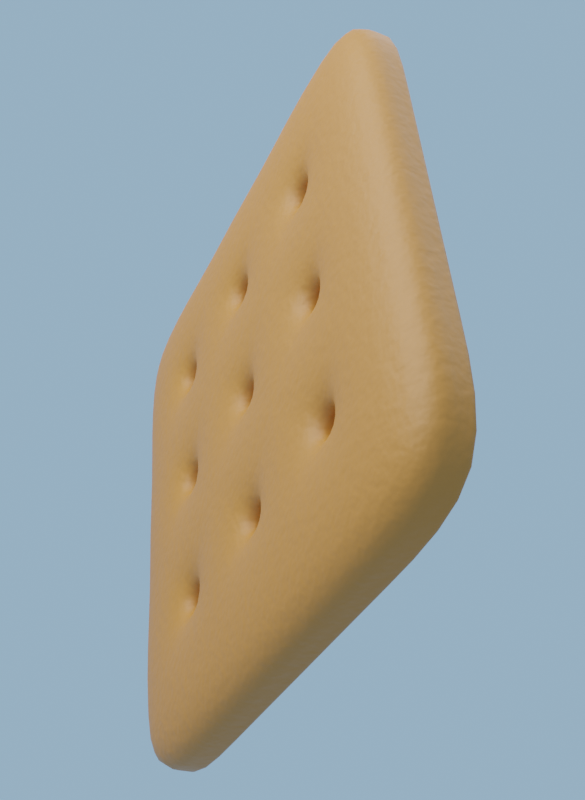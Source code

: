 # Source: Biscuit.blend  (saved by Blender 3.3.6; exported with 4.5.12 LTS)
import bpy
from mathutils import Matrix  # noqa: F401  (used for matrix-valued properties, if any)

bpy.ops.wm.read_factory_settings(use_empty=True)
scene = bpy.context.scene
scene.name = 'Scene'

# ---- collections
col_collection = bpy.data.collections.new('Collection'); scene.collection.children.link(col_collection)

# ---- materials (node trees are filled in below, after node groups)
mat_biscuit = bpy.data.materials.new('Biscuit')

# ---- material node trees
mat_biscuit.use_nodes = True; mat_biscuit.node_tree.nodes.clear()
_N = mat_biscuit.node_tree.nodes; _L = mat_biscuit.node_tree.links
n0 = _N.new('ShaderNodeBsdfPrincipled'); n0.name = 'Principled BSDF'; n0.location = (10, 300)
n0.distribution = 'GGX'
n0.subsurface_method = 'RANDOM_WALK_SKIN'
n0.inputs[0].default_value = (0.5085, 0.1831, 0.02134, 1.0)
n0.inputs[3].default_value = 1.45
n0.inputs[27].default_value = (0.0, 0.0, 0.0, 1.0)
n0.inputs[28].default_value = 1.0
n1 = _N.new('ShaderNodeOutputMaterial'); n1.name = 'Material Output'; n1.location = (300, 300)
n2 = _N.new('ShaderNodeTexCoord'); n2.name = 'Texture Coordinate'; n2.location = (-609, 51)
n3 = _N.new('ShaderNodeBump'); n3.name = 'Bump'; n3.location = (-211, -118)
n3.inputs[1].default_value = 0.0002
n3.inputs[2].default_value = 1.0
n4 = _N.new('ShaderNodeTexNoise'); n4.name = 'Noise Texture'; n4.location = (-389, 40)
n4.inputs[2].default_value = 437.7
n4.inputs[3].default_value = 1.2
n4.inputs[4].default_value = 0.5333
_L.new(n0.outputs[0], n1.inputs[0])
_L.new(n2.outputs[3], n4.inputs[0])
_L.new(n4.outputs[0], n3.inputs[3])
_L.new(n3.outputs[0], n0.inputs[5])
n1.is_active_output = True

# ---- world
world_world = bpy.data.worlds.new('World'); scene.world = world_world
world_world.use_nodes = True; world_world.node_tree.nodes.clear()
_N = world_world.node_tree.nodes; _L = world_world.node_tree.links
n0 = _N.new('ShaderNodeOutputWorld'); n0.name = 'World Output'; n0.location = (300, 300)
n1 = _N.new('ShaderNodeBackground'); n1.name = 'Background'; n1.location = (10, 300)
n1.inputs[0].default_value = (0.2924, 0.4898, 0.723, 1.0)
_L.new(n1.outputs[0], n0.inputs[0])
n0.is_active_output = True
world_world.color = (0.05088, 0.05088, 0.05088)
world_world.use_sun_shadow = False
world_world.sun_shadow_jitter_overblur = 0.0

# ---- cameras
cam_camera = bpy.data.cameras.new('Camera')
cam_camera.passepartout_alpha = 1.0

# ---- lights
light_point = bpy.data.lights.new('Point', 'POINT')
light_point.transmission_factor = 0.0
light_point.shadow_soft_size = 0.25
light_point.shadow_maximum_resolution = 0.002
light_point.use_absolute_resolution = True
light_point_001 = bpy.data.lights.new('Point.001', 'POINT')
light_point_001.transmission_factor = 0.0
light_point_001.energy = 3.4
light_point_001.shadow_soft_size = 0.25
light_point_001.shadow_maximum_resolution = 0.002
light_point_001.use_absolute_resolution = True

# ---- meshes
me_cube = bpy.data.meshes.new('Cube')
me_cube.from_pydata([(-0.06792, -0.06792, -0.006792), (-0.06792, -0.06792, 0.006792), (-0.06792, 0.06792, -0.006792), (-0.06792, 0.06792, 0.006792), (0.06792, -0.06792, -0.006792), (0.06792, -0.06792, 0.006792), (0.06792, 0.06792, -0.006792), (0.06792, 0.06792, 0.006792), (0.03396, 0.06792, -0.006792), (0.0, 0.06792, -0.006792), (-0.03396, 0.06792, -0.006792), (-0.03396, 0.06792, 0.006792), (0.0, 0.06792, 0.006792), (0.03396, 0.06792, 0.006792), (-0.03396, -0.06792, -0.006792), (0.0, -0.06792, -0.006792), (0.03396, -0.06792, -0.006792), (0.03396, -0.06792, 0.006792), (0.0, -0.06792, 0.006792), (-0.03396, -0.06792, 0.006792), (-0.06792, 0.03396, -0.006792), (-0.06792, 0.0, -0.006792), (-0.06792, -0.03396, -0.006792), (-0.06792, -0.03396, 0.006792), (-0.06792, 0.0, 0.006792), (-0.06792, 0.03396, 0.006792), (0.06792, -0.03396, -0.006792), (0.06792, 0.0, -0.006792), (0.06792, 0.03396, -0.006792), (0.06792, 0.03396, 0.006792), (0.06792, 0.0, 0.006792), (0.06792, -0.03396, 0.006792), (0.03396, 0.03853, 0.006792), (0.02939, 0.03396, 0.006792), (0.03396, 0.02939, 0.006792), (0.03853, 0.03396, 0.006792), (0.03396, 0.00457, 0.006792), (0.02939, -2.513e-11, 0.006792), (0.03396, -0.00457, 0.006792), (0.03853, -2.513e-11, 0.006792), (0.03893, -0.03396, 0.006792), (0.03436, -0.02939, 0.006792), (0.02979, -0.03396, 0.006792), (0.03436, -0.03853, 0.006792), (-7.54e-11, 0.03853, 0.006792), (-0.00457, 0.03396, 0.006792), (-7.54e-11, 0.02939, 0.006792), (0.00457, 0.03396, 0.006792), (0.0, 0.00457, 0.006792), (-0.00457, 5.027e-11, 0.006792), (0.0, -0.00457, 0.006792), (0.00457, 5.027e-11, 0.006792), (0.00457, -0.03396, 0.006792), (-2.513e-11, -0.02939, 0.006792), (-0.00457, -0.03396, 0.006792), (-2.513e-11, -0.03853, 0.006792), (-0.03853, 0.03396, 0.006792), (-0.03396, 0.02939, 0.006792), (-0.02939, 0.03396, 0.006792), (-0.03396, 0.03853, 0.006792), (-0.03853, 5.027e-11, 0.006792), (-0.03396, -0.00457, 0.006792), (-0.02939, 5.027e-11, 0.006792), (-0.03396, 0.00457, 0.006792), (-0.03396, -0.03853, 0.006792), (-0.02939, -0.03396, 0.006792), (-0.03396, -0.02939, 0.006792), (-0.03853, -0.03396, 0.006792), (-0.03396, 0.03853, -0.006792), (-0.02939, 0.03396, -0.006792), (-0.03396, 0.02939, -0.006792), (-0.03853, 0.03396, -0.006792), (-0.03396, 0.00457, -0.006792), (-0.02939, 5.027e-11, -0.006792), (-0.03396, -0.00457, -0.006792), (-0.03853, 5.027e-11, -0.006792), (-0.03853, -0.03396, -0.006792), (-0.03396, -0.02939, -0.006792), (-0.02939, -0.03396, -0.006792), (-0.03396, -0.03853, -0.006792), (-7.54e-11, 0.03853, -0.006792), (0.00457, 0.03396, -0.006792), (-7.54e-11, 0.02939, -0.006792), (-0.00457, 0.03396, -0.006792), (0.0, 0.00457, -0.006792), (0.00457, 5.027e-11, -0.006792), (0.0, -0.00457, -0.006792), (-0.00457, 5.027e-11, -0.006792), (-0.00457, -0.03396, -0.006792), (-2.513e-11, -0.02939, -0.006792), (0.00457, -0.03396, -0.006792), (-2.513e-11, -0.03853, -0.006792), (0.03853, 0.03396, -0.006792), (0.03396, 0.02939, -0.006792), (0.02939, 0.03396, -0.006792), (0.03396, 0.03853, -0.006792), (0.03853, -2.513e-11, -0.006792), (0.03396, -0.00457, -0.006792), (0.02939, -2.513e-11, -0.006792), (0.03396, 0.00457, -0.006792), (0.03436, -0.03853, -0.006792), (0.02979, -0.03396, -0.006792), (0.03436, -0.02939, -0.006792), (0.03893, -0.03396, -0.006792), (-0.02939, 5.027e-11, -1.397e-09), (0.0, -0.06792, -0.002423), (-2.513e-11, -0.02939, -1.304e-08), (0.00457, 0.03396, -4.657e-09), (0.00457, 5.027e-11, -9.779e-09), (-0.03396, -0.03853, -6.519e-09), (0.03396, 0.02939, -4.657e-09), (-0.06792, 0.0, -0.002423), (-0.06792, 0.03396, -0.002423), (0.02939, -2.513e-11, -9.779e-09), (0.03893, -0.03396, -1.397e-08), (-0.03853, 5.027e-11, -1.397e-09), (-0.03396, 0.06792, -0.002423), (-0.02939, 0.03396, 2.328e-09), (-0.03853, -0.03396, -6.519e-09), (-0.00457, 0.03396, -4.657e-09), (0.06792, 0.0, -0.002423), (0.03396, 0.03853, -4.657e-09), (0.03436, -0.03853, -1.444e-08), (-0.03396, -0.00457, -1.397e-09), (0.03396, -0.06792, -0.002423), (-0.00457, -0.03396, -1.397e-08), (-0.00457, 5.027e-11, -9.779e-09), (0.03396, 0.06792, -0.002423), (-0.03853, 0.03396, 2.328e-09), (-0.02939, -0.03396, -6.519e-09), (0.03853, 0.03396, -4.657e-09), (-0.06792, -0.03396, -0.002423), (0.03396, -0.00457, -9.779e-09), (0.03436, -0.02939, -1.304e-08), (-0.03396, 0.03853, 2.794e-09), (-0.03396, -0.06792, -0.002423), (0.06792, -0.06792, -0.002423), (0.0, 0.00457, -7.916e-09), (0.00457, -0.03396, -1.397e-08), (-7.54e-11, 0.02939, -4.657e-09), (0.06792, 0.03396, -0.002423), (0.02939, 0.03396, -4.657e-09), (-0.06792, -0.06792, -0.002423), (0.03396, 0.00457, -7.916e-09), (0.0, -0.00457, -9.779e-09), (0.06792, 0.06792, -0.002423), (-2.513e-11, -0.03853, -1.444e-08), (-0.03396, 0.00457, -1.397e-09), (0.0, 0.06792, -0.002423), (-0.03396, 0.02939, 2.328e-09), (-0.03396, -0.02939, -4.657e-09), (0.06792, -0.03396, -0.002423), (-7.54e-11, 0.03853, -4.657e-09), (0.03853, -2.513e-11, -9.779e-09), (-0.06792, 0.06792, -0.002423), (0.02979, -0.03396, -1.397e-08), (0.00457, 0.03396, -0.00424), (-7.54e-11, 0.02939, -0.00424), (0.03396, 0.03853, -0.00424), (-0.06792, 0.0, -0.00424), (0.0, -0.00457, -0.00424), (-0.00457, 5.027e-11, -0.00424), (-0.03396, 0.02939, -0.00424), (0.02939, -2.513e-11, -0.00424), (-0.03396, 0.06792, -0.00424), (-0.03853, -0.03396, -0.00424), (0.06792, 0.0, -0.00424), (0.02939, 0.03396, -0.00424), (-0.03396, -0.00457, -0.00424), (-0.03853, 0.03396, -0.00424), (0.03396, 0.02939, -0.00424), (0.03436, -0.03853, -0.00424), (0.03396, -0.06792, -0.00424), (0.03436, -0.02939, -0.00424), (-0.03853, 5.027e-11, -0.00424), (0.03396, 0.06792, -0.00424), (0.00457, -0.03396, -0.00424), (0.03853, 0.03396, -0.00424), (-0.06792, -0.03396, -0.00424), (0.03396, 0.00457, -0.00424), (-0.00457, -0.03396, -0.00424), (-0.03396, 0.03853, -0.00424), (-0.03396, -0.06792, -0.00424), (0.06792, -0.06792, -0.00424), (-0.02939, 0.03396, -0.00424), (0.06792, 0.03396, -0.00424), (-0.02939, 5.027e-11, -0.00424), (-0.06792, 0.03396, -0.00424), (-0.03396, -0.03853, -0.00424), (0.06792, 0.06792, -0.00424), (-0.03396, -0.02939, -0.00424), (0.03396, -0.00457, -0.00424), (0.03893, -0.03396, -0.00424), (-2.513e-11, -0.03853, -0.00424), (-0.03396, 0.00457, -0.00424), (0.0, 0.06792, -0.00424), (0.02979, -0.03396, -0.00424), (0.0, 0.00457, -0.00424), (-0.00457, 0.03396, -0.00424), (0.06792, -0.03396, -0.00424), (-0.06792, -0.06792, -0.00424), (-2.513e-11, -0.02939, -0.00424), (0.03853, -2.513e-11, -0.00424), (-0.06792, 0.06792, -0.00424), (-0.02939, -0.03396, -0.00424), (0.0, -0.06792, -0.00424), (-7.54e-11, 0.03853, -0.00424), (0.00457, 5.027e-11, -0.00424)], [], [(20, 187, 203, 2), (8, 175, 189, 6), (26, 199, 183, 4), (14, 182, 200, 0), (2, 10, 68, 71, 20), (12, 11, 59, 58, 45, 44), (31, 40, 43, 17, 5), (11, 3, 25, 56, 59), (9, 8, 95, 94, 81, 80), (22, 76, 79, 14, 0), (8, 6, 28, 92, 95), (4, 183, 172, 16), (16, 172, 205, 15), (15, 205, 182, 14), (2, 203, 164, 10), (10, 164, 195, 9), (9, 195, 175, 8), (82, 81, 94, 93, 99, 98, 85, 84), (86, 85, 98, 97, 102, 101, 90, 89), (91, 90, 101, 100, 16, 15), (20, 71, 70, 72, 75, 21), (21, 75, 74, 77, 76, 22), (79, 78, 88, 91, 15, 14), (10, 9, 80, 83, 69, 68), (70, 69, 83, 82, 84, 87, 73, 72), (74, 73, 87, 86, 89, 88, 78, 77), (46, 45, 58, 57, 63, 62, 49, 48), (50, 49, 62, 61, 66, 65, 54, 53), (55, 54, 65, 64, 19, 18), (29, 35, 34, 36, 39, 30), (30, 39, 38, 41, 40, 31), (43, 42, 52, 55, 18, 17), (13, 12, 44, 47, 33, 32), (34, 33, 47, 46, 48, 51, 37, 36), (38, 37, 51, 50, 53, 52, 42, 41), (57, 56, 25, 24, 60, 63), (61, 60, 24, 23, 67, 66), (64, 67, 23, 1, 19), (93, 92, 28, 27, 96, 99), (97, 96, 27, 26, 103, 102), (100, 103, 26, 4, 16), (6, 189, 185, 28), (28, 185, 166, 27), (27, 166, 199, 26), (0, 200, 178, 22), (22, 178, 159, 21), (21, 159, 187, 20), (84, 85, 207, 197), (73, 74, 168, 186), (75, 72, 194, 174), (86, 87, 161, 160), (74, 75, 174, 168), (85, 86, 160, 207), (72, 73, 186, 194), (87, 84, 197, 161), (7, 13, 32, 35, 29), (68, 69, 184, 181), (69, 70, 162, 184), (70, 71, 169, 162), (71, 68, 181, 169), (81, 82, 157, 156), (82, 83, 198, 157), (83, 80, 206, 198), (80, 81, 156, 206), (92, 93, 170, 177), (93, 94, 167, 170), (94, 95, 158, 167), (95, 92, 177, 158), (96, 97, 191, 202), (97, 98, 163, 191), (98, 99, 179, 163), (99, 96, 202, 179), (100, 101, 196, 171), (101, 102, 173, 196), (102, 103, 192, 173), (103, 100, 171, 192), (91, 88, 180, 193), (88, 89, 201, 180), (89, 90, 176, 201), (90, 91, 193, 176), (76, 77, 190, 165), (77, 78, 204, 190), (78, 79, 188, 204), (79, 76, 165, 188), (109, 118, 67, 64), (146, 125, 54, 55), (132, 113, 37, 38), (119, 152, 44, 45), (104, 123, 61, 62), (140, 145, 7, 29), (135, 105, 18, 19), (150, 129, 65, 66), (133, 114, 40, 41), (121, 130, 35, 32), (107, 139, 46, 47), (147, 104, 62, 63), (112, 111, 24, 25), (124, 136, 5, 17), (138, 146, 55, 52), (122, 155, 42, 43), (110, 141, 33, 34), (149, 128, 56, 57), (123, 115, 60, 61), (131, 142, 1, 23), (127, 148, 12, 13), (136, 151, 31, 5), (125, 106, 53, 54), (113, 143, 36, 37), (152, 107, 47, 44), (134, 117, 58, 59), (115, 147, 63, 60), (120, 140, 29, 30), (116, 154, 3, 11), (154, 112, 25, 3), (129, 109, 64, 65), (114, 122, 43, 40), (153, 132, 38, 39), (139, 119, 45, 46), (126, 137, 48, 49), (137, 108, 51, 48), (105, 124, 17, 18), (118, 150, 66, 67), (155, 133, 41, 42), (141, 121, 32, 33), (128, 134, 59, 56), (108, 144, 50, 51), (111, 131, 23, 24), (142, 135, 19, 1), (106, 138, 52, 53), (143, 153, 39, 36), (130, 110, 34, 35), (117, 149, 57, 58), (144, 126, 49, 50), (151, 120, 30, 31), (148, 116, 11, 12), (145, 127, 13, 7), (176, 193, 146, 138), (171, 196, 155, 122), (170, 167, 141, 110), (162, 169, 128, 149), (168, 174, 115, 123), (178, 200, 142, 131), (175, 195, 148, 127), (183, 199, 151, 136), (180, 201, 106, 125), (163, 179, 143, 113), (206, 156, 107, 152), (181, 184, 117, 134), (174, 194, 147, 115), (166, 185, 140, 120), (164, 203, 154, 116), (203, 187, 112, 154), (204, 188, 109, 129), (192, 171, 122, 114), (202, 191, 132, 153), (157, 198, 119, 139), (161, 197, 137, 126), (197, 207, 108, 137), (205, 172, 124, 105), (165, 190, 150, 118), (196, 173, 133, 155), (167, 158, 121, 141), (169, 181, 134, 128), (207, 160, 144, 108), (159, 178, 131, 111), (200, 182, 135, 142), (201, 176, 138, 106), (179, 202, 153, 143), (177, 170, 110, 130), (184, 162, 149, 117), (160, 161, 126, 144), (199, 166, 120, 151), (195, 164, 116, 148), (189, 175, 127, 145), (188, 165, 118, 109), (193, 180, 125, 146), (191, 163, 113, 132), (198, 206, 152, 119), (186, 168, 123, 104), (185, 189, 145, 140), (182, 205, 105, 135), (190, 204, 129, 150), (173, 192, 114, 133), (158, 177, 130, 121), (156, 157, 139, 107), (194, 186, 104, 147), (187, 159, 111, 112), (172, 183, 136, 124)])
me_cube.polygons.foreach_set('use_smooth', [True] * 188)
_uv = me_cube.uv_layers.new(name='UVMap')
_uv.uv.foreach_set('vector', [0.375, 0.1875, 0.4365, 0.1875, 0.4365, 0.25, 0.375, 0.25, 0.375, 0.4375, 0.4365, 0.4375, 0.4365, 0.5, 0.375, 0.5, 0.375, 0.6875, 0.4365, 0.6875, 0.4365, 0.75, 0.375, 0.75, 0.375, 0.9375, 0.4365, 0.9375, 0.4365, 1.0, 0.375, 1.0, 0.125, 0.5, 0.1875, 0.5, 0.1875, 0.5502, 0.1752, 0.5625, 0.125, 0.5625, 0.75, 0.5, 0.8125, 0.5, 0.8125, 0.5502, 0.8002, 0.5625, 0.7623, 0.5625, 0.75, 0.5502, 0.625, 0.6875, 0.6752, 0.6875, 0.6875, 0.6998, 0.6875, 0.75, 0.625, 0.75, 0.8125, 0.5, 0.875, 0.5, 0.875, 0.5625, 0.8248, 0.5625, 0.8125, 0.5502, 0.25, 0.5, 0.3125, 0.5, 0.3125, 0.5502, 0.3002, 0.5625, 0.2623, 0.5625, 0.25, 0.5502, 0.125, 0.6875, 0.1752, 0.6875, 0.1875, 0.6998, 0.1875, 0.75, 0.125, 0.75, 0.3125, 0.5, 0.375, 0.5, 0.375, 0.5625, 0.3248, 0.5625, 0.3125, 0.5502, 0.375, 0.75, 0.4365, 0.75, 0.4365, 0.8125, 0.375, 0.8125, 0.375, 0.8125, 0.4365, 0.8125, 0.4365, 0.875, 0.375, 0.875, 0.375, 0.875, 0.4365, 0.875, 0.4365, 0.9375, 0.375, 0.9375, 0.375, 0.25, 0.4365, 0.25, 0.4365, 0.3125, 0.375, 0.3125, 0.375, 0.3125, 0.4365, 0.3125, 0.4365, 0.375, 0.375, 0.375, 0.375, 0.375, 0.4365, 0.375, 0.4365, 0.4375, 0.375, 0.4375, 0.25, 0.5748, 0.2623, 0.5625, 0.3002, 0.5625, 0.3125, 0.5748, 0.3125, 0.6127, 0.3002, 0.625, 0.2623, 0.625, 0.25, 0.6127, 0.25, 0.6373, 0.2623, 0.625, 0.3002, 0.625, 0.3125, 0.6373, 0.3125, 0.6752, 0.3002, 0.6875, 0.2623, 0.6875, 0.25, 0.6752, 0.25, 0.6998, 0.2623, 0.6875, 0.3002, 0.6875, 0.3125, 0.6998, 0.3125, 0.75, 0.25, 0.75, 0.125, 0.5625, 0.1752, 0.5625, 0.1875, 0.5748, 0.1875, 0.6127, 0.1752, 0.625, 0.125, 0.625, 0.125, 0.625, 0.1752, 0.625, 0.1875, 0.6373, 0.1875, 0.6752, 0.1752, 0.6875, 0.125, 0.6875, 0.1875, 0.6998, 0.1998, 0.6875, 0.2377, 0.6875, 0.25, 0.6998, 0.25, 0.75, 0.1875, 0.75, 0.1875, 0.5, 0.25, 0.5, 0.25, 0.5502, 0.2377, 0.5625, 0.1998, 0.5625, 0.1875, 0.5502, 0.1875, 0.5748, 0.1998, 0.5625, 0.2377, 0.5625, 0.25, 0.5748, 0.25, 0.6127, 0.2377, 0.625, 0.1998, 0.625, 0.1875, 0.6127, 0.1875, 0.6373, 0.1998, 0.625, 0.2377, 0.625, 0.25, 0.6373, 0.25, 0.6752, 0.2377, 0.6875, 0.1998, 0.6875, 0.1875, 0.6752, 0.75, 0.5748, 0.7623, 0.5625, 0.8002, 0.5625, 0.8125, 0.5748, 0.8125, 0.6127, 0.8002, 0.625, 0.7623, 0.625, 0.75, 0.6127, 0.75, 0.6373, 0.7623, 0.625, 0.8002, 0.625, 0.8125, 0.6373, 0.8125, 0.6752, 0.8002, 0.6875, 0.7623, 0.6875, 0.75, 0.6752, 0.75, 0.6998, 0.7623, 0.6875, 0.8002, 0.6875, 0.8125, 0.6998, 0.8125, 0.75, 0.75, 0.75, 0.625, 0.5625, 0.6752, 0.5625, 0.6875, 0.5748, 0.6875, 0.6127, 0.6752, 0.625, 0.625, 0.625, 0.625, 0.625, 0.6752, 0.625, 0.6875, 0.6373, 0.6875, 0.6752, 0.6752, 0.6875, 0.625, 0.6875, 0.6875, 0.6998, 0.6998, 0.6875, 0.7377, 0.6875, 0.75, 0.6998, 0.75, 0.75, 0.6875, 0.75, 0.6875, 0.5, 0.75, 0.5, 0.75, 0.5502, 0.7377, 0.5625, 0.6998, 0.5625, 0.6875, 0.5502, 0.6875, 0.5748, 0.6998, 0.5625, 0.7377, 0.5625, 0.75, 0.5748, 0.75, 0.6127, 0.7377, 0.625, 0.6998, 0.625, 0.6875, 0.6127, 0.6875, 0.6373, 0.6998, 0.625, 0.7377, 0.625, 0.75, 0.6373, 0.75, 0.6752, 0.7377, 0.6875, 0.6998, 0.6875, 0.6875, 0.6752, 0.8125, 0.5748, 0.8248, 0.5625, 0.875, 0.5625, 0.875, 0.625, 0.8248, 0.625, 0.8125, 0.6127, 0.8125, 0.6373, 0.8248, 0.625, 0.875, 0.625, 0.875, 0.6875, 0.8248, 0.6875, 0.8125, 0.6752, 0.8125, 0.6998, 0.8248, 0.6875, 0.875, 0.6875, 0.875, 0.75, 0.8125, 0.75, 0.3125, 0.5748, 0.3248, 0.5625, 0.375, 0.5625, 0.375, 0.625, 0.3248, 0.625, 0.3125, 0.6127, 0.3125, 0.6373, 0.3248, 0.625, 0.375, 0.625, 0.375, 0.6875, 0.3248, 0.6875, 0.3125, 0.6752, 0.3125, 0.6998, 0.3248, 0.6875, 0.375, 0.6875, 0.375, 0.75, 0.3125, 0.75, 0.375, 0.5, 0.4365, 0.5, 0.4365, 0.5625, 0.375, 0.5625, 0.375, 0.5625, 0.4365, 0.5625, 0.4365, 0.625, 0.375, 0.625, 0.375, 0.625, 0.4365, 0.625, 0.4365, 0.6875, 0.375, 0.6875, 0.375, 0.0, 0.4365, -1.164e-10, 0.4365, 0.0625, 0.375, 0.0625, 0.375, 0.0625, 0.4365, 0.0625, 0.4365, 0.125, 0.375, 0.125, 0.375, 0.125, 0.4365, 0.125, 0.4365, 0.1875, 0.375, 0.1875, 0.25, 0.6127, 0.2623, 0.625, 0.3796, 0.625, 0.3729, 0.6127, 0.1998, 0.625, 0.1875, 0.6373, 0.3411, 0.6373, 0.3478, 0.625, 0.1752, 0.625, 0.1875, 0.6127, 0.3411, 0.6127, 0.3345, 0.625, 0.25, 0.6373, 0.2377, 0.625, 0.3662, 0.625, 0.3729, 0.6373, 0.1875, 0.6373, 0.1752, 0.625, 0.3345, 0.625, 0.3411, 0.6373, 0.2623, 0.625, 0.25, 0.6373, 0.3729, 0.6373, 0.3796, 0.625, 0.1875, 0.6127, 0.1998, 0.625, 0.3478, 0.625, 0.3411, 0.6127, 0.2377, 0.625, 0.25, 0.6127, 0.3729, 0.6127, 0.3662, 0.625, 0.625, 0.5, 0.6875, 0.5, 0.6875, 0.5502, 0.6752, 0.5625, 0.625, 0.5625, 0.1875, 0.5502, 0.1998, 0.5625, 0.3478, 0.5625, 0.3411, 0.5502, 0.1998, 0.5625, 0.1875, 0.5748, 0.3411, 0.5748, 0.3478, 0.5625, 0.1875, 0.5748, 0.1752, 0.5625, 0.3345, 0.5625, 0.3411, 0.5748, 0.1752, 0.5625, 0.1875, 0.5502, 0.3411, 0.5502, 0.3345, 0.5625, 0.2623, 0.5625, 0.25, 0.5748, 0.3729, 0.5748, 0.3796, 0.5625, 0.25, 0.5748, 0.2377, 0.5625, 0.3662, 0.5625, 0.3729, 0.5748, 0.2377, 0.5625, 0.25, 0.5502, 0.3729, 0.5502, 0.3662, 0.5625, 0.25, 0.5502, 0.2623, 0.5625, 0.3796, 0.5625, 0.3729, 0.5502, 0.3248, 0.5625, 0.3125, 0.5748, 0.4047, 0.5748, 0.4114, 0.5625, 0.3125, 0.5748, 0.3002, 0.5625, 0.398, 0.5625, 0.4047, 0.5748, 0.3002, 0.5625, 0.3125, 0.5502, 0.4047, 0.5502, 0.398, 0.5625, 0.3125, 0.5502, 0.3248, 0.5625, 0.4114, 0.5625, 0.4047, 0.5502, 0.3248, 0.625, 0.3125, 0.6373, 0.4047, 0.6373, 0.4114, 0.625, 0.3125, 0.6373, 0.3002, 0.625, 0.398, 0.625, 0.4047, 0.6373, 0.3002, 0.625, 0.3125, 0.6127, 0.4047, 0.6127, 0.398, 0.625, 0.3125, 0.6127, 0.3248, 0.625, 0.4114, 0.625, 0.4047, 0.6127, 0.3125, 0.6998, 0.3002, 0.6875, 0.398, 0.6875, 0.4047, 0.6998, 0.3002, 0.6875, 0.3125, 0.6752, 0.4047, 0.6752, 0.398, 0.6875, 0.3125, 0.6752, 0.3248, 0.6875, 0.4114, 0.6875, 0.4047, 0.6752, 0.3248, 0.6875, 0.3125, 0.6998, 0.4047, 0.6998, 0.4114, 0.6875, 0.25, 0.6998, 0.2377, 0.6875, 0.3662, 0.6875, 0.3729, 0.6998, 0.2377, 0.6875, 0.25, 0.6752, 0.3729, 0.6752, 0.3662, 0.6875, 0.25, 0.6752, 0.2623, 0.6875, 0.3796, 0.6875, 0.3729, 0.6752, 0.2623, 0.6875, 0.25, 0.6998, 0.3729, 0.6998, 0.3796, 0.6875, 0.1752, 0.6875, 0.1875, 0.6752, 0.3411, 0.6752, 0.3345, 0.6875, 0.1875, 0.6752, 0.1998, 0.6875, 0.3478, 0.6875, 0.3411, 0.6752, 0.1998, 0.6875, 0.1875, 0.6998, 0.3411, 0.6998, 0.3478, 0.6875, 0.1875, 0.6998, 0.1752, 0.6875, 0.3345, 0.6875, 0.3411, 0.6998, 0.5, 0.6998, 0.5, 0.6875, 0.8248, 0.6875, 0.8125, 0.6998, 0.5, 0.6998, 0.5, 0.6875, 0.7623, 0.6875, 0.75, 0.6998, 0.5, 0.6373, 0.5, 0.625, 0.6998, 0.625, 0.6875, 0.6373, 0.5, 0.5625, 0.5, 0.5502, 0.75, 0.5502, 0.7623, 0.5625, 0.5, 0.625, 0.5, 0.6373, 0.8125, 0.6373, 0.8002, 0.625, 0.4595, 0.5625, 0.4595, 0.5, 0.625, 0.5, 0.625, 0.5625, 0.4595, 0.9375, 0.4595, 0.875, 0.625, 0.875, 0.625, 0.9375, 0.5, 0.6752, 0.5, 0.6875, 0.8002, 0.6875, 0.8125, 0.6752, 0.5, 0.6752, 0.5, 0.6875, 0.6752, 0.6875, 0.6875, 0.6752, 0.5, 0.5502, 0.5, 0.5625, 0.6752, 0.5625, 0.6875, 0.5502, 0.5, 0.5625, 0.5, 0.5748, 0.75, 0.5748, 0.7377, 0.5625, 0.5, 0.6127, 0.5, 0.625, 0.8002, 0.625, 0.8125, 0.6127, 0.4595, 0.1875, 0.4595, 0.125, 0.625, 0.125, 0.625, 0.1875, 0.4595, 0.8125, 0.4595, 0.75, 0.625, 0.75, 0.625, 0.8125, 0.5, 0.6875, 0.5, 0.6998, 0.75, 0.6998, 0.7377, 0.6875, 0.5, 0.6998, 0.5, 0.6875, 0.6998, 0.6875, 0.6875, 0.6998, 0.5, 0.5748, 0.5, 0.5625, 0.6998, 0.5625, 0.6875, 0.5748, 0.5, 0.5748, 0.5, 0.5625, 0.8248, 0.5625, 0.8125, 0.5748, 0.5, 0.6373, 0.5, 0.625, 0.8248, 0.625, 0.8125, 0.6373, 0.4595, 0.0625, 0.4595, -2.661e-10, 0.625, 0.0, 0.625, 0.0625, 0.4595, 0.4375, 0.4595, 0.375, 0.625, 0.375, 0.625, 0.4375, 0.4595, 0.75, 0.4595, 0.6875, 0.625, 0.6875, 0.625, 0.75, 0.5, 0.6875, 0.5, 0.6752, 0.75, 0.6752, 0.7623, 0.6875, 0.5, 0.625, 0.5, 0.6127, 0.6875, 0.6127, 0.6998, 0.625, 0.5, 0.5502, 0.5, 0.5625, 0.7377, 0.5625, 0.75, 0.5502, 0.5, 0.5502, 0.5, 0.5625, 0.8002, 0.5625, 0.8125, 0.5502, 0.5, 0.625, 0.5, 0.6127, 0.8125, 0.6127, 0.8248, 0.625, 0.4595, 0.625, 0.4595, 0.5625, 0.625, 0.5625, 0.625, 0.625, 0.4595, 0.3125, 0.4595, 0.25, 0.625, 0.25, 0.625, 0.3125, 0.4595, 0.25, 0.4595, 0.1875, 0.625, 0.1875, 0.625, 0.25, 0.5, 0.6875, 0.5, 0.6998, 0.8125, 0.6998, 0.8002, 0.6875, 0.5, 0.6875, 0.5, 0.6998, 0.6875, 0.6998, 0.6752, 0.6875, 0.5, 0.625, 0.5, 0.6373, 0.6875, 0.6373, 0.6752, 0.625, 0.5, 0.5748, 0.5, 0.5625, 0.7623, 0.5625, 0.75, 0.5748, 0.5, 0.625, 0.5, 0.6127, 0.75, 0.6127, 0.7623, 0.625, 0.5, 0.6127, 0.5, 0.625, 0.7377, 0.625, 0.75, 0.6127, 0.4595, 0.875, 0.4595, 0.8125, 0.625, 0.8125, 0.625, 0.875, 0.5, 0.6875, 0.5, 0.6752, 0.8125, 0.6752, 0.8248, 0.6875, 0.5, 0.6875, 0.5, 0.6752, 0.6875, 0.6752, 0.6998, 0.6875, 0.5, 0.5625, 0.5, 0.5502, 0.6875, 0.5502, 0.6998, 0.5625, 0.5, 0.5625, 0.5, 0.5502, 0.8125, 0.5502, 0.8248, 0.5625, 0.5, 0.625, 0.5, 0.6373, 0.75, 0.6373, 0.7377, 0.625, 0.4595, 0.125, 0.4595, 0.0625, 0.625, 0.0625, 0.625, 0.125, 0.4595, 1.0, 0.4595, 0.9375, 0.625, 0.9375, 0.625, 1.0, 0.5, 0.6752, 0.5, 0.6875, 0.7377, 0.6875, 0.75, 0.6752, 0.5, 0.6127, 0.5, 0.625, 0.6752, 0.625, 0.6875, 0.6127, 0.5, 0.5625, 0.5, 0.5748, 0.6875, 0.5748, 0.6752, 0.5625, 0.5, 0.5625, 0.5, 0.5748, 0.8125, 0.5748, 0.8002, 0.5625, 0.5, 0.6373, 0.5, 0.625, 0.7623, 0.625, 0.75, 0.6373, 0.4595, 0.6875, 0.4595, 0.625, 0.625, 0.625, 0.625, 0.6875, 0.4595, 0.375, 0.4595, 0.3125, 0.625, 0.3125, 0.625, 0.375, 0.4595, 0.5, 0.4595, 0.4375, 0.625, 0.4375, 0.625, 0.5, 0.3796, 0.6875, 0.3729, 0.6998, 0.5, 0.6998, 0.5, 0.6875, 0.4047, 0.6998, 0.398, 0.6875, 0.5, 0.6875, 0.5, 0.6998, 0.4047, 0.5748, 0.398, 0.5625, 0.5, 0.5625, 0.5, 0.5748, 0.3411, 0.5748, 0.3345, 0.5625, 0.5, 0.5625, 0.5, 0.5748, 0.3411, 0.6373, 0.3345, 0.625, 0.5, 0.625, 0.5, 0.6373, 0.4365, 0.0625, 0.4365, -1.164e-10, 0.4595, -2.661e-10, 0.4595, 0.0625, 0.4365, 0.4375, 0.4365, 0.375, 0.4595, 0.375, 0.4595, 0.4375, 0.4365, 0.75, 0.4365, 0.6875, 0.4595, 0.6875, 0.4595, 0.75, 0.3662, 0.6875, 0.3729, 0.6752, 0.5, 0.6752, 0.5, 0.6875, 0.398, 0.625, 0.4047, 0.6127, 0.5, 0.6127, 0.5, 0.625, 0.3729, 0.5502, 0.3796, 0.5625, 0.5, 0.5625, 0.5, 0.5502, 0.3411, 0.5502, 0.3478, 0.5625, 0.5, 0.5625, 0.5, 0.5502, 0.3345, 0.625, 0.3411, 0.6127, 0.5, 0.6127, 0.5, 0.625, 0.4365, 0.625, 0.4365, 0.5625, 0.4595, 0.5625, 0.4595, 0.625, 0.4365, 0.3125, 0.4365, 0.25, 0.4595, 0.25, 0.4595, 0.3125, 0.4365, 0.25, 0.4365, 0.1875, 0.4595, 0.1875, 0.4595, 0.25, 0.3478, 0.6875, 0.3411, 0.6998, 0.5, 0.6998, 0.5, 0.6875, 0.4114, 0.6875, 0.4047, 0.6998, 0.5, 0.6998, 0.5, 0.6875, 0.4114, 0.625, 0.4047, 0.6373, 0.5, 0.6373, 0.5, 0.625, 0.3729, 0.5748, 0.3662, 0.5625, 0.5, 0.5625, 0.5, 0.5748, 0.3662, 0.625, 0.3729, 0.6127, 0.5, 0.6127, 0.5, 0.625, 0.3729, 0.6127, 0.3796, 0.625, 0.5, 0.625, 0.5, 0.6127, 0.4365, 0.875, 0.4365, 0.8125, 0.4595, 0.8125, 0.4595, 0.875, 0.3345, 0.6875, 0.3411, 0.6752, 0.5, 0.6752, 0.5, 0.6875, 0.398, 0.6875, 0.4047, 0.6752, 0.5, 0.6752, 0.5, 0.6875, 0.398, 0.5625, 0.4047, 0.5502, 0.5, 0.5502, 0.5, 0.5625, 0.3345, 0.5625, 0.3411, 0.5502, 0.5, 0.5502, 0.5, 0.5625, 0.3796, 0.625, 0.3729, 0.6373, 0.5, 0.6373, 0.5, 0.625, 0.4365, 0.125, 0.4365, 0.0625, 0.4595, 0.0625, 0.4595, 0.125, 0.4365, 1.0, 0.4365, 0.9375, 0.4595, 0.9375, 0.4595, 1.0, 0.3729, 0.6752, 0.3796, 0.6875, 0.5, 0.6875, 0.5, 0.6752, 0.4047, 0.6127, 0.4114, 0.625, 0.5, 0.625, 0.5, 0.6127, 0.4114, 0.5625, 0.4047, 0.5748, 0.5, 0.5748, 0.5, 0.5625, 0.3478, 0.5625, 0.3411, 0.5748, 0.5, 0.5748, 0.5, 0.5625, 0.3729, 0.6373, 0.3662, 0.625, 0.5, 0.625, 0.5, 0.6373, 0.4365, 0.6875, 0.4365, 0.625, 0.4595, 0.625, 0.4595, 0.6875, 0.4365, 0.375, 0.4365, 0.3125, 0.4595, 0.3125, 0.4595, 0.375, 0.4365, 0.5, 0.4365, 0.4375, 0.4595, 0.4375, 0.4595, 0.5, 0.3411, 0.6998, 0.3345, 0.6875, 0.5, 0.6875, 0.5, 0.6998, 0.3729, 0.6998, 0.3662, 0.6875, 0.5, 0.6875, 0.5, 0.6998, 0.4047, 0.6373, 0.398, 0.625, 0.5, 0.625, 0.5, 0.6373, 0.3662, 0.5625, 0.3729, 0.5502, 0.5, 0.5502, 0.5, 0.5625, 0.3478, 0.625, 0.3411, 0.6373, 0.5, 0.6373, 0.5, 0.625, 0.4365, 0.5625, 0.4365, 0.5, 0.4595, 0.5, 0.4595, 0.5625, 0.4365, 0.9375, 0.4365, 0.875, 0.4595, 0.875, 0.4595, 0.9375, 0.3411, 0.6752, 0.3478, 0.6875, 0.5, 0.6875, 0.5, 0.6752, 0.4047, 0.6752, 0.4114, 0.6875, 0.5, 0.6875, 0.5, 0.6752, 0.4047, 0.5502, 0.4114, 0.5625, 0.5, 0.5625, 0.5, 0.5502, 0.3796, 0.5625, 0.3729, 0.5748, 0.5, 0.5748, 0.5, 0.5625, 0.3411, 0.6127, 0.3478, 0.625, 0.5, 0.625, 0.5, 0.6127, 0.4365, 0.1875, 0.4365, 0.125, 0.4595, 0.125, 0.4595, 0.1875, 0.4365, 0.8125, 0.4365, 0.75, 0.4595, 0.75, 0.4595, 0.8125])
me_cube.materials.append(mat_biscuit)
me_cube.update()

# ---- objects
ob_cube = bpy.data.objects.new('Cube', me_cube)
ob_point = bpy.data.objects.new('Point', light_point)
ob_point_001 = bpy.data.objects.new('Point.001', light_point_001)
ob_camera = bpy.data.objects.new('Camera', cam_camera)

# ---- transforms, parenting, visibility, modifiers, constraints
ob_cube.location = (0.0, 0.0, 0.0)
ob_cube.rotation_euler = (1.207, 0.8862, -0.2872)
_m = ob_cube.modifiers.new('Subdivision', 'SUBSURF')
_m.levels = 2
ob_point.location = (0.0, -0.2563, 0.318)
ob_point_001.location = (0.0, 0.1979, 0.318)
ob_camera.location = (0.2402, -0.09167, -0.005637)
ob_camera.rotation_euler = (1.592, 4.337e-07, 1.18)
ob_camera.scale = (1.0, 1.0, 1.0)

# ---- collection membership
col_collection.objects.link(ob_cube)
col_collection.objects.link(ob_point)
col_collection.objects.link(ob_point_001)
col_collection.objects.link(ob_camera)

# ---- scene / render settings (as saved in the file)
scene.camera = ob_camera
scene.frame_start = 1; scene.frame_end = 250; scene.frame_set(1)
scene.render.engine = 'CYCLES'
scene.render.resolution_x = 790
scene.cycles.samples = 100
scene.cycles.sampling_pattern = 'TABULATED_SOBOL'
scene.cycles.use_light_tree = False
scene.eevee.use_gtao = True
scene.eevee.use_raytracing = True
scene.view_settings.look = 'Medium High Contrast'
scene.view_settings.view_transform = 'Filmic'
bpy.context.view_layer.update()

